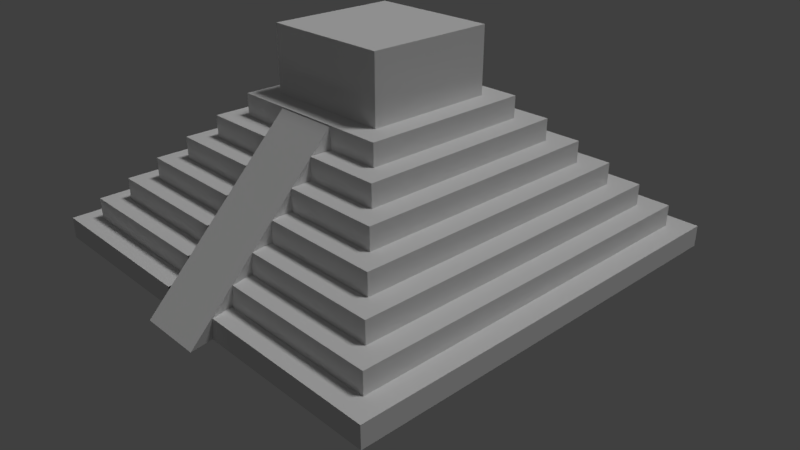 # Source: Pyramid.blend  (saved by Blender 2.79.0; exported with 4.5.12 LTS)
import bpy
from mathutils import Matrix  # noqa: F401  (used for matrix-valued properties, if any)

bpy.ops.wm.read_factory_settings(use_empty=True)
scene = bpy.context.scene
scene.name = 'Scene'

# ---- collections
col_collection_1 = bpy.data.collections.new('Collection 1'); scene.collection.children.link(col_collection_1)

# ---- world
world_world = bpy.data.worlds.new('World'); scene.world = world_world
world_world.color = (0.05088, 0.05088, 0.05088)
world_world.use_sun_shadow = False
world_world.sun_shadow_jitter_overblur = 0.0
world_world.cycles.sampling_method = 'MANUAL'

# ---- cameras
cam_camera = bpy.data.cameras.new('Camera')
cam_camera.clip_end = 100.0
cam_camera.lens = 35.0
cam_camera.sensor_width = 32.0
cam_camera.sensor_height = 18.0
cam_camera.ortho_scale = 7.314
cam_camera.dof.focus_distance = 0.0
cam_camera.dof.aperture_fstop = 128.0

# ---- lights
light_sun = bpy.data.lights.new('Sun', 'SUN')
light_sun.transmission_factor = 0.0
light_sun.angle = 0.1993
light_sun.energy = 1.0
light_sun.shadow_buffer_clip_start = 0.5
light_sun.shadow_soft_size = 0.1
light_sun.shadow_cascade_max_distance = 1000.0
light_lamp = bpy.data.lights.new('Lamp', 'POINT')
light_lamp.transmission_factor = 0.0
light_lamp.cutoff_distance = 30.0
light_lamp.energy = 100.0
light_lamp.shadow_buffer_clip_start = 1.001
light_lamp.shadow_soft_size = 0.1
light_lamp.shadow_maximum_resolution = 0.006
light_lamp.use_absolute_resolution = True

# ---- meshes
me_cube_001 = bpy.data.meshes.new('Cube.001')
me_cube_001.from_pydata([(-1.0, -1.0, -1.0), (-0.9, -0.9, 1.0), (-1.0, 1.0, -1.0), (-0.9, 0.9, 1.0), (1.0, -1.0, -1.0), (0.9, -0.9, 1.0), (1.0, 1.0, -1.0), (0.9, 0.9, 1.0), (-1.0, -1.0, 1.0), (-1.0, 1.0, 1.0), (1.0, 1.0, 1.0), (1.0, -1.0, 1.0), (-0.9, -0.9, 1.0), (-0.9, 0.9, 1.0), (0.9, 0.9, 1.0), (0.9, -0.9, 1.0), (-0.9, -0.9, 1.0), (-0.9, 0.9, 1.0), (0.9, 0.9, 1.0), (0.9, -0.9, 1.0), (-0.8, -0.8, 3.0), (-0.8, 0.8, 3.0), (0.8, 0.8, 3.0), (0.8, -0.8, 3.0), (-0.9, -0.9, 3.0), (-0.9, 0.9, 3.0), (0.9, 0.9, 3.0), (0.9, -0.9, 3.0), (-0.7, -0.7, 5.0), (-0.7, 0.7, 5.0), (0.7, 0.7, 5.0), (0.7, -0.7, 5.0), (-0.8, -0.8, 5.0), (-0.8, 0.8, 5.0), (0.8, 0.8, 5.0), (0.8, -0.8, 5.0), (-0.7, -0.7, 5.0), (-0.7, 0.7, 5.0), (0.7, 0.7, 5.0), (0.7, -0.7, 5.0), (-0.6, -0.6, 7.0), (-0.6, 0.6, 7.0), (0.6, 0.6, 7.0), (0.6, -0.6, 7.0), (-0.7, -0.7, 7.0), (-0.7, 0.7, 7.0), (0.7, 0.7, 7.0), (0.7, -0.7, 7.0), (-0.5, -0.5, 9.0), (-0.5, 0.5, 9.0), (0.5, 0.5, 9.0), (0.5, -0.5, 9.0), (-0.6, -0.6, 9.0), (-0.6, 0.6, 9.0), (0.6, 0.6, 9.0), (0.6, -0.6, 9.0), (-0.4, -0.4, 11.0), (-0.4, 0.4, 11.0), (0.4, 0.4, 11.0), (0.4, -0.4, 11.0), (-0.5, -0.5, 11.0), (-0.5, 0.5, 11.0), (0.5, 0.5, 11.0), (0.5, -0.5, 11.0), (-0.3, -0.3, 13.0), (-0.3, 0.3, 13.0), (0.3, 0.3, 13.0), (0.3, -0.3, 13.0), (-0.4, -0.4, 13.0), (-0.4, 0.4, 13.0), (0.4, 0.4, 13.0), (0.4, -0.4, 13.0), (-0.3, -0.3, 19.0), (-0.3, 0.3, 19.0), (0.3, 0.3, 19.0), (0.3, -0.3, 19.0), (-0.15, 1.0, -1.0), (-0.15, 1.0, 1.0), (-0.15, -1.0, -1.0), (-0.15, -1.0, 1.0), (-0.15, 0.9, 1.0), (-0.15, -0.9, 1.0), (-0.15, 0.9, 1.0), (-0.15, -0.9, 1.0), (-0.15, 0.9, 1.0), (-0.15, -0.9, 1.0), (-0.15, 0.9, 3.0), (-0.15, -0.9, 3.0), (-0.15, 0.8, 3.0), (-0.15, -0.8, 3.0), (-0.15, 0.8, 5.0), (-0.15, -0.8, 5.0), (-0.15, 0.7, 5.0), (-0.15, -0.7, 5.0), (-0.15, 0.7, 5.0), (-0.15, -0.7, 5.0), (-0.15, 0.7, 7.0), (-0.15, -0.7, 7.0), (-0.15, 0.6, 7.0), (-0.15, -0.6, 7.0), (-0.15, 0.6, 9.0), (-0.15, -0.6, 9.0), (-0.15, 0.5, 9.0), (-0.15, -0.5, 9.0), (-0.15, 0.5, 11.0), (-0.15, -0.5, 11.0), (-0.15, 0.4, 11.0), (-0.15, -0.4, 11.0), (-0.15, 0.4, 13.0), (-0.15, -0.4, 13.0), (-0.15, 0.3, 13.0), (-0.15, -0.3, 13.0), (-0.15, 0.3, 19.0), (-0.15, -0.3, 19.0), (0.15, 1.0, 1.0), (0.15, -1.0, -1.0), (0.15, 0.9, 1.0), (0.15, 0.9, 1.0), (0.15, 0.9, 1.0), (0.15, 0.9, 3.0), (0.15, 0.8, 3.0), (0.15, 0.8, 5.0), (0.15, 0.7, 5.0), (0.15, 0.7, 5.0), (0.15, 0.7, 7.0), (0.15, 0.6, 7.0), (0.15, 0.6, 9.0), (0.15, 0.5, 9.0), (0.15, 0.5, 11.0), (0.15, 0.4, 11.0), (0.15, 0.4, 13.0), (0.15, 0.3, 13.0), (0.15, 0.3, 19.0), (0.15, 1.0, -1.0), (0.15, -1.0, 1.0), (0.15, -0.9, 1.0), (0.15, -0.9, 1.0), (0.15, -0.9, 1.0), (0.15, -0.9, 3.0), (0.15, -0.8, 3.0), (0.15, -0.8, 5.0), (0.15, -0.7, 5.0), (0.15, -0.7, 5.0), (0.15, -0.7, 7.0), (0.15, -0.6, 7.0), (0.15, -0.6, 9.0), (0.15, -0.5, 9.0), (0.15, -0.5, 11.0), (0.15, -0.4, 11.0), (0.15, -0.4, 13.0), (0.15, -0.3, 13.0), (0.15, -0.3, 19.0), (0.15, -0.4, 11.0), (-0.15, -0.4, 11.0), (-0.15, -1.0, -1.0), (0.15, -1.0, -1.0), (0.1484, -0.3982, 12.95), (-0.1516, -0.3982, 12.95), (-0.1258, -1.108, -0.9424), (0.1742, -1.108, -0.9424), (0.1484, -0.3982, 12.95), (-0.1516, -0.3982, 12.95), (-0.1258, -1.108, -0.9424), (0.1742, -1.108, -0.9424), (0.1484, -0.3982, 12.95), (0.1742, -1.108, -0.9424), (0.1742, -1.108, -0.9424), (0.1484, -0.3982, 12.95), (-0.1516, -0.3982, 12.95), (-0.1258, -1.108, -0.9424)], [], [(0, 8, 9, 2), (133, 114, 10, 6), (6, 10, 11, 4), (78, 79, 8, 0), (133, 6, 4, 115), (135, 5, 15, 136), (1, 3, 9, 8), (116, 7, 10, 114), (7, 5, 11, 10), (81, 1, 8, 79), (82, 13, 17, 84), (80, 3, 13, 82), (5, 7, 14, 15), (3, 1, 12, 13), (19, 18, 26, 27), (15, 14, 18, 19), (13, 12, 16, 17), (136, 15, 19, 137), (23, 22, 34, 35), (17, 16, 24, 25), (137, 19, 27, 138), (84, 17, 25, 86), (20, 21, 25, 24), (120, 22, 26, 119), (22, 23, 27, 26), (89, 20, 24, 87), (141, 31, 39, 142), (21, 20, 32, 33), (139, 23, 35, 140), (88, 21, 33, 90), (28, 29, 33, 32), (122, 30, 34, 121), (30, 31, 35, 34), (93, 28, 32, 91), (39, 38, 46, 47), (92, 29, 37, 94), (31, 30, 38, 39), (29, 28, 36, 37), (144, 43, 55, 145), (37, 36, 44, 45), (142, 39, 47, 143), (94, 37, 45, 96), (40, 41, 45, 44), (125, 42, 46, 124), (42, 43, 47, 46), (99, 40, 44, 97), (146, 51, 63, 147), (98, 41, 53, 100), (43, 42, 54, 55), (41, 40, 52, 53), (48, 49, 53, 52), (127, 50, 54, 126), (50, 51, 55, 54), (103, 48, 52, 101), (59, 58, 70, 71), (102, 49, 61, 104), (51, 50, 62, 63), (49, 48, 60, 61), (56, 57, 61, 60), (129, 58, 62, 128), (58, 59, 63, 62), (107, 56, 60, 105), (67, 66, 74, 75), (57, 56, 68, 69), (148, 59, 71, 149), (106, 57, 69, 108), (64, 65, 69, 68), (131, 66, 70, 130), (66, 67, 71, 70), (111, 64, 68, 109), (112, 73, 72, 113), (65, 64, 72, 73), (150, 67, 75, 151), (110, 65, 73, 112), (131, 110, 112, 132), (64, 111, 113, 72), (132, 112, 113, 151), (150, 111, 109, 149), (65, 110, 108, 69), (129, 106, 108, 130), (56, 107, 109, 68), (57, 106, 104, 61), (127, 102, 104, 128), (49, 102, 100, 53), (125, 98, 100, 126), (48, 103, 105, 60), (41, 98, 96, 45), (123, 94, 96, 124), (36, 95, 97, 44), (40, 99, 101, 52), (122, 92, 94, 123), (29, 92, 90, 33), (120, 88, 90, 121), (20, 89, 91, 32), (28, 93, 95, 36), (21, 88, 86, 25), (118, 84, 86, 119), (16, 85, 87, 24), (12, 83, 85, 16), (116, 80, 82, 117), (117, 82, 84, 118), (3, 80, 77, 9), (1, 81, 83, 12), (2, 76, 78, 0), (2, 9, 77, 76), (4, 11, 134, 115), (5, 135, 134, 11), (14, 117, 118, 18), (7, 116, 117, 14), (18, 118, 119, 26), (23, 139, 138, 27), (22, 120, 121, 34), (31, 141, 140, 35), (30, 122, 123, 38), (38, 123, 124, 46), (43, 144, 143, 47), (42, 125, 126, 54), (51, 146, 145, 55), (50, 127, 128, 62), (59, 148, 147, 63), (58, 129, 130, 70), (67, 150, 149, 71), (74, 132, 151, 75), (66, 131, 132, 74), (111, 150, 151, 113), (110, 131, 130, 108), (106, 129, 128, 104), (102, 127, 126, 100), (98, 125, 124, 96), (92, 122, 121, 90), (93, 141, 142, 95), (88, 120, 119, 86), (83, 136, 137, 85), (80, 116, 114, 77), (81, 135, 136, 83), (76, 133, 115, 78), (76, 77, 114, 133), (107, 78, 154, 153), (153, 154, 158, 157), (78, 115, 155, 154), (148, 107, 153, 152), (115, 148, 152, 155), (159, 156, 160, 163), (154, 155, 159, 158), (155, 152, 156, 159), (152, 153, 157, 156), (166, 167, 164, 165), (156, 157, 161, 160), (157, 158, 162, 161), (158, 159, 163, 162), (161, 162, 169, 168), (163, 160, 167, 166), (167, 160, 161, 168, 169, 162, 163, 166)])
me_cube_001.use_remesh_preserve_volume = False
me_cube_001.use_remesh_preserve_attributes = False
me_cube_001.use_mirror_vertex_groups = False
me_cube_001.update()

# ---- objects
ob_sun = bpy.data.objects.new('Sun', light_sun)
ob_pyramid = bpy.data.objects.new('Pyramid', me_cube_001)
ob_lamp = bpy.data.objects.new('Lamp', light_lamp)
ob_camera = bpy.data.objects.new('Camera', cam_camera)

# ---- transforms, parenting, visibility, modifiers, constraints
ob_sun.location = (-6.159, 14.16, 21.9)
ob_sun.rotation_euler = (-0.2942, 0.2879, -0.08582)
ob_sun.lineart.crease_threshold = 0.0
ob_pyramid.location = (-0.06564, -1.0, 0.2465)
ob_pyramid.scale = (10.0, 10.0, 0.5)
ob_pyramid.lineart.crease_threshold = 0.0
ob_lamp.location = (33.58, 1.005, 27.12)
ob_lamp.rotation_euler = (0.6503, 0.05522, 1.866)
ob_lamp.lock_rotations_4d = False
ob_lamp.empty_display_type = 'ARROWS'
ob_lamp.color = (0.0, 0.0, 0.0, 0.0)
ob_lamp.lineart.crease_threshold = 0.0
ob_camera.location = (26.31, -24.76, 18.25)
ob_camera.rotation_euler = (1.109, 0.0, 0.8149)
ob_camera.lock_rotations_4d = False
ob_camera.empty_display_type = 'ARROWS'
ob_camera.color = (0.0, 0.0, 0.0, 0.0)
ob_camera.display_type = 'WIRE'
ob_camera.lineart.crease_threshold = 0.0

# ---- collection membership
col_collection_1.objects.link(ob_sun)
col_collection_1.objects.link(ob_pyramid)
col_collection_1.objects.link(ob_lamp)
col_collection_1.objects.link(ob_camera)

# ---- scene / render settings (as saved in the file)
scene.camera = ob_camera
scene.frame_start = 1; scene.frame_end = 250; scene.frame_set(62)
scene.render.engine = 'BLENDER_EEVEE_NEXT'
scene.render.resolution_percentage = 50
scene.render.dither_intensity = 0.0
scene.render.use_file_extension = False
scene.cycles.use_denoising = False
scene.cycles.samples = 128
scene.cycles.sampling_pattern = 'TABULATED_SOBOL'
scene.cycles.use_adaptive_sampling = False
scene.cycles.use_light_tree = False
scene.cycles.blur_glossy = 0.0
scene.cycles.sample_clamp_indirect = 0.0
scene.view_settings.view_transform = 'Standard'
bpy.context.view_layer.update()
